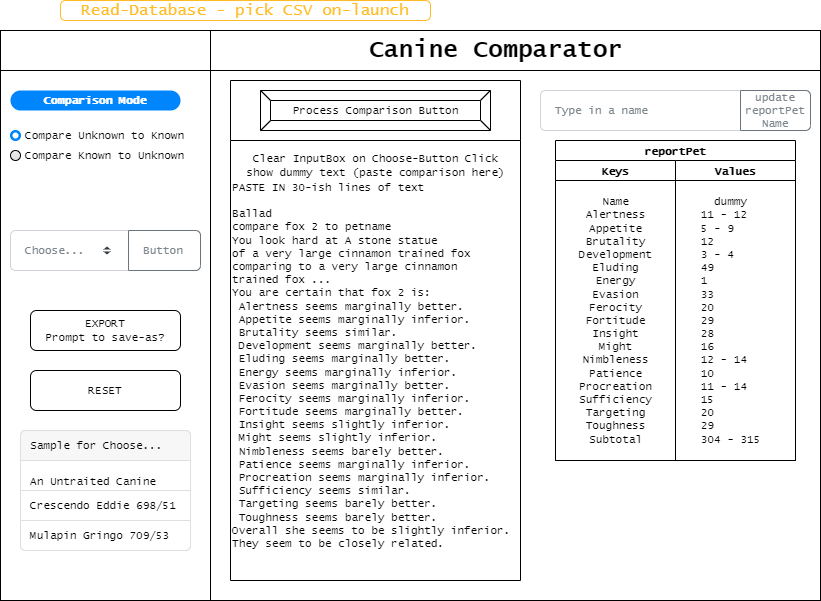

The diagram above was exported from draw.io. Its source (the exported page's mxGraphModel, read from the mxfile embedded in the PNG):
<mxGraphModel dx="1125" dy="758" grid="1" gridSize="10" guides="1" tooltips="1" connect="1" arrows="1" fold="1" page="1" pageScale="1" pageWidth="850" pageHeight="1100" math="0" shadow="0">
  <root>
    <mxCell id="0" />
    <mxCell id="1" parent="0" />
    <mxCell id="4_ujV3-lv4s-Hpn0i374-1" value="" style="shape=internalStorage;whiteSpace=wrap;html=1;backgroundOutline=1;dx=210;dy=40;fontFamily=Lucida Console;" vertex="1" parent="1">
      <mxGeometry x="20" y="40" width="820" height="570" as="geometry" />
    </mxCell>
    <mxCell id="4_ujV3-lv4s-Hpn0i374-2" value="Canine Comparator" style="text;strokeColor=none;fillColor=none;html=1;fontSize=24;fontStyle=1;verticalAlign=middle;align=center;fontFamily=Lucida Console;" vertex="1" parent="1">
      <mxGeometry x="230" y="40" width="570" height="40" as="geometry" />
    </mxCell>
    <mxCell id="4_ujV3-lv4s-Hpn0i374-5" value="RESET" style="rounded=1;whiteSpace=wrap;html=1;fontFamily=Lucida Console;fontSize=11;" vertex="1" parent="1">
      <mxGeometry x="50" y="380" width="150" height="40" as="geometry" />
    </mxCell>
    <mxCell id="4_ujV3-lv4s-Hpn0i374-13" value="" style="group;spacing=2;fontFamily=Lucida Console;fontSize=11;" vertex="1" connectable="0" parent="1">
      <mxGeometry x="250" y="90" width="290" height="500" as="geometry" />
    </mxCell>
    <mxCell id="4_ujV3-lv4s-Hpn0i374-11" value="" style="swimlane;startSize=60;fontFamily=Lucida Console;fontSize=11;" vertex="1" parent="4_ujV3-lv4s-Hpn0i374-13">
      <mxGeometry width="290" height="500" as="geometry" />
    </mxCell>
    <mxCell id="4_ujV3-lv4s-Hpn0i374-72" value="Process Comparison Button" style="labelPosition=center;verticalLabelPosition=middle;align=center;html=1;shape=mxgraph.basic.button;dx=10;fontFamily=Lucida Console;fontSize=11;" vertex="1" parent="4_ujV3-lv4s-Hpn0i374-11">
      <mxGeometry x="30" y="10" width="230" height="40" as="geometry" />
    </mxCell>
    <mxCell id="4_ujV3-lv4s-Hpn0i374-18" value="reportPet" style="swimlane;childLayout=stackLayout;resizeParent=1;resizeParentMax=0;startSize=20;fontFamily=Lucida Console;fontSize=11;" vertex="1" parent="1">
      <mxGeometry x="575" y="150" width="240" height="320" as="geometry" />
    </mxCell>
    <mxCell id="4_ujV3-lv4s-Hpn0i374-19" value="Keys" style="swimlane;startSize=20;fontFamily=Lucida Console;fontSize=11;" vertex="1" parent="4_ujV3-lv4s-Hpn0i374-18">
      <mxGeometry y="20" width="120" height="300" as="geometry" />
    </mxCell>
    <mxCell id="4_ujV3-lv4s-Hpn0i374-22" value="Name&lt;br&gt;Alertness&lt;br style=&quot;font-size: 11px&quot;&gt;Appetite&lt;br style=&quot;font-size: 11px&quot;&gt;Brutality&lt;br style=&quot;font-size: 11px&quot;&gt;Development&lt;br style=&quot;font-size: 11px&quot;&gt;Eluding&lt;br style=&quot;font-size: 11px&quot;&gt;Energy&lt;br style=&quot;font-size: 11px&quot;&gt;Evasion&lt;br style=&quot;font-size: 11px&quot;&gt;Ferocity&lt;br style=&quot;font-size: 11px&quot;&gt;Fortitude&lt;br style=&quot;font-size: 11px&quot;&gt;Insight&lt;br style=&quot;font-size: 11px&quot;&gt;Might&lt;br style=&quot;font-size: 11px&quot;&gt;Nimbleness&lt;br style=&quot;font-size: 11px&quot;&gt;Patience&lt;br style=&quot;font-size: 11px&quot;&gt;Procreation&lt;br style=&quot;font-size: 11px&quot;&gt;Sufficiency&lt;br style=&quot;font-size: 11px&quot;&gt;Targeting&lt;br style=&quot;font-size: 11px&quot;&gt;Toughness&lt;br style=&quot;font-size: 11px&quot;&gt;Subtotal" style="text;html=1;align=center;verticalAlign=middle;resizable=0;points=[];autosize=1;strokeColor=none;fillColor=none;fontFamily=Lucida Console;fontSize=11;" vertex="1" parent="4_ujV3-lv4s-Hpn0i374-19">
      <mxGeometry x="15" y="35" width="90" height="250" as="geometry" />
    </mxCell>
    <mxCell id="4_ujV3-lv4s-Hpn0i374-20" value="Values" style="swimlane;startSize=20;fontFamily=Lucida Console;fontSize=11;" vertex="1" parent="4_ujV3-lv4s-Hpn0i374-18">
      <mxGeometry x="120" y="20" width="120" height="300" as="geometry" />
    </mxCell>
    <mxCell id="4_ujV3-lv4s-Hpn0i374-25" value="&lt;div style=&quot;font-size: 11px&quot;&gt;dummy&lt;/div&gt;&lt;div style=&quot;font-size: 11px&quot;&gt;11 - 12&amp;nbsp;&amp;nbsp;&lt;/div&gt;&lt;div style=&quot;font-size: 11px&quot;&gt;5 - 9&amp;nbsp; &amp;nbsp;&amp;nbsp;&lt;/div&gt;&lt;div style=&quot;font-size: 11px&quot;&gt;12&amp;nbsp; &amp;nbsp; &amp;nbsp; &amp;nbsp;&lt;/div&gt;&lt;div style=&quot;font-size: 11px&quot;&gt;3 - 4&amp;nbsp; &amp;nbsp;&amp;nbsp;&lt;/div&gt;&lt;div style=&quot;font-size: 11px&quot;&gt;49&amp;nbsp; &amp;nbsp; &amp;nbsp; &amp;nbsp;&lt;/div&gt;&lt;div style=&quot;font-size: 11px&quot;&gt;1&amp;nbsp; &amp;nbsp; &amp;nbsp; &amp;nbsp;&amp;nbsp;&lt;/div&gt;&lt;div style=&quot;font-size: 11px&quot;&gt;33&amp;nbsp; &amp;nbsp; &amp;nbsp; &amp;nbsp;&lt;/div&gt;&lt;div style=&quot;font-size: 11px&quot;&gt;20&amp;nbsp; &amp;nbsp; &amp;nbsp; &amp;nbsp;&lt;/div&gt;&lt;div style=&quot;font-size: 11px&quot;&gt;29&amp;nbsp; &amp;nbsp; &amp;nbsp; &amp;nbsp;&lt;/div&gt;&lt;div style=&quot;font-size: 11px&quot;&gt;28&amp;nbsp; &amp;nbsp; &amp;nbsp; &amp;nbsp;&lt;/div&gt;&lt;div style=&quot;font-size: 11px&quot;&gt;16&amp;nbsp; &amp;nbsp; &amp;nbsp; &amp;nbsp;&lt;/div&gt;&lt;div style=&quot;font-size: 11px&quot;&gt;12 - 14&amp;nbsp;&amp;nbsp;&lt;/div&gt;&lt;div style=&quot;font-size: 11px&quot;&gt;10&amp;nbsp; &amp;nbsp; &amp;nbsp; &amp;nbsp;&lt;/div&gt;&lt;div style=&quot;font-size: 11px&quot;&gt;11 - 14&amp;nbsp;&amp;nbsp;&lt;/div&gt;&lt;div style=&quot;font-size: 11px&quot;&gt;15&amp;nbsp; &amp;nbsp; &amp;nbsp; &amp;nbsp;&lt;/div&gt;&lt;div style=&quot;font-size: 11px&quot;&gt;20&amp;nbsp; &amp;nbsp; &amp;nbsp; &amp;nbsp;&lt;/div&gt;&lt;div style=&quot;font-size: 11px&quot;&gt;29&amp;nbsp; &amp;nbsp; &amp;nbsp; &amp;nbsp;&lt;/div&gt;&lt;div style=&quot;font-size: 11px&quot;&gt;304 - 315&lt;/div&gt;" style="text;html=1;align=center;verticalAlign=middle;resizable=0;points=[];autosize=1;strokeColor=none;fillColor=none;fontFamily=Lucida Console;fontSize=11;" vertex="1" parent="4_ujV3-lv4s-Hpn0i374-20">
      <mxGeometry x="15" y="35" width="80" height="250" as="geometry" />
    </mxCell>
    <mxCell id="4_ujV3-lv4s-Hpn0i374-26" value="PASTE IN 30-ish lines of text&lt;br style=&quot;font-size: 11px;&quot;&gt;&lt;br style=&quot;font-size: 11px;&quot;&gt;Ballad&lt;br style=&quot;font-size: 11px;&quot;&gt;compare fox 2 to petname&lt;br style=&quot;font-size: 11px;&quot;&gt;You look hard at A stone statue &lt;br style=&quot;font-size: 11px;&quot;&gt;of a very large cinnamon trained fox&lt;br style=&quot;font-size: 11px;&quot;&gt;comparing to a very large cinnamon &lt;br style=&quot;font-size: 11px;&quot;&gt;trained fox ...&lt;br style=&quot;font-size: 11px;&quot;&gt;You are certain that fox 2 is:&lt;br style=&quot;font-size: 11px;&quot;&gt;&amp;nbsp;Alertness seems marginally better.&lt;br style=&quot;font-size: 11px;&quot;&gt;&amp;nbsp;Appetite seems marginally inferior.&lt;br style=&quot;font-size: 11px;&quot;&gt;&amp;nbsp;Brutality seems similar.&lt;br style=&quot;font-size: 11px;&quot;&gt;&amp;nbsp;Development seems marginally better.&lt;br style=&quot;font-size: 11px;&quot;&gt;&amp;nbsp;Eluding seems marginally better.&lt;br style=&quot;font-size: 11px;&quot;&gt;&amp;nbsp;Energy seems marginally inferior.&lt;br style=&quot;font-size: 11px;&quot;&gt;&amp;nbsp;Evasion seems marginally better.&lt;br style=&quot;font-size: 11px;&quot;&gt;&amp;nbsp;Ferocity seems marginally inferior.&lt;br style=&quot;font-size: 11px;&quot;&gt;&amp;nbsp;Fortitude seems marginally better.&lt;br style=&quot;font-size: 11px;&quot;&gt;&amp;nbsp;Insight seems slightly inferior.&lt;br style=&quot;font-size: 11px;&quot;&gt;&amp;nbsp;Might seems slightly inferior.&lt;br style=&quot;font-size: 11px;&quot;&gt;&amp;nbsp;Nimbleness seems barely better.&lt;br style=&quot;font-size: 11px;&quot;&gt;&amp;nbsp;Patience seems marginally inferior.&lt;br style=&quot;font-size: 11px;&quot;&gt;&amp;nbsp;Procreation seems marginally inferior.&lt;br style=&quot;font-size: 11px;&quot;&gt;&amp;nbsp;Sufficiency seems similar.&lt;br style=&quot;font-size: 11px;&quot;&gt;&amp;nbsp;Targeting seems barely better.&lt;br style=&quot;font-size: 11px;&quot;&gt;&amp;nbsp;Toughness seems barely better.&lt;br style=&quot;font-size: 11px;&quot;&gt;Overall she seems to be slightly inferior.&lt;br style=&quot;font-size: 11px;&quot;&gt;They seem to be closely related." style="text;align=left;verticalAlign=middle;resizable=1;points=[];autosize=1;strokeColor=none;fillColor=none;fontSize=11;fontFamily=Lucida Console;html=1;" vertex="1" parent="1">
      <mxGeometry x="250" y="190" width="290" height="370" as="geometry" />
    </mxCell>
    <mxCell id="4_ujV3-lv4s-Hpn0i374-29" value="" style="html=1;shadow=0;dashed=0;shape=mxgraph.bootstrap.rrect;rSize=5;strokeColor=#DFDFDF;html=1;whiteSpace=wrap;fillColor=#FFFFFF;fontColor=#000000;fontFamily=Lucida Console;fontSize=11;" vertex="1" parent="1">
      <mxGeometry x="40" y="440" width="170" height="120" as="geometry" />
    </mxCell>
    <mxCell id="4_ujV3-lv4s-Hpn0i374-30" value="Sample for Choose..." style="html=1;shadow=0;dashed=0;shape=mxgraph.bootstrap.topButton;strokeColor=inherit;fillColor=#F7F7F7;rSize=5;perimeter=none;whiteSpace=wrap;resizeWidth=1;align=left;spacing=10;fontFamily=Lucida Console;fontSize=11;" vertex="1" parent="4_ujV3-lv4s-Hpn0i374-29">
      <mxGeometry width="170" height="30" relative="1" as="geometry" />
    </mxCell>
    <mxCell id="4_ujV3-lv4s-Hpn0i374-31" value="&lt;br style=&quot;font-size: 11px;&quot;&gt;&lt;table border=&quot;0&quot; cellpadding=&quot;0&quot; cellspacing=&quot;0&quot; width=&quot;64&quot; style=&quot;border-collapse: collapse; width: 48pt; font-size: 11px;&quot;&gt;&lt;tbody style=&quot;font-size: 11px;&quot;&gt;&lt;tr style=&quot;height: 15pt; font-size: 11px;&quot;&gt;  &lt;td height=&quot;20&quot; width=&quot;64&quot; style=&quot;height: 15pt; width: 48pt; font-size: 11px;&quot;&gt;An Untraited Canine&lt;/td&gt;&lt;/tr&gt;&lt;/tbody&gt;&lt;/table&gt;" style="strokeColor=inherit;fillColor=inherit;gradientColor=inherit;fontColor=inherit;html=1;shadow=0;dashed=0;perimeter=none;resizeWidth=1;align=left;spacing=10;fontFamily=Lucida Console;fontSize=11;" vertex="1" parent="4_ujV3-lv4s-Hpn0i374-29">
      <mxGeometry width="170" height="30" relative="1" as="geometry">
        <mxPoint y="30" as="offset" />
      </mxGeometry>
    </mxCell>
    <mxCell id="4_ujV3-lv4s-Hpn0i374-32" value="Crescendo Eddie 698/51" style="strokeColor=inherit;fillColor=inherit;gradientColor=inherit;fontColor=inherit;html=1;shadow=0;dashed=0;perimeter=none;whiteSpace=wrap;resizeWidth=1;align=left;spacing=10;fontFamily=Lucida Console;fontSize=11;" vertex="1" parent="4_ujV3-lv4s-Hpn0i374-29">
      <mxGeometry width="170" height="30" relative="1" as="geometry">
        <mxPoint y="60" as="offset" />
      </mxGeometry>
    </mxCell>
    <mxCell id="4_ujV3-lv4s-Hpn0i374-33" value="Mulapin Gringo 709/53" style="strokeColor=inherit;fillColor=inherit;gradientColor=inherit;fontColor=inherit;html=1;shadow=0;dashed=0;shape=mxgraph.bootstrap.bottomButton;rSize=5;perimeter=none;whiteSpace=wrap;resizeWidth=1;resizeHeight=0;align=left;spacing=10;fontFamily=Lucida Console;fontSize=11;" vertex="1" parent="4_ujV3-lv4s-Hpn0i374-29">
      <mxGeometry y="1" width="170" height="30" relative="1" as="geometry">
        <mxPoint y="-30" as="offset" />
      </mxGeometry>
    </mxCell>
    <mxCell id="4_ujV3-lv4s-Hpn0i374-38" value="Read-Database - pick CSV on-launch" style="html=1;shadow=0;dashed=0;shape=mxgraph.bootstrap.rrect;rSize=5;strokeColor=#FFBC26;strokeWidth=1;fillColor=none;fontColor=#FFBC26;whiteSpace=wrap;align=center;verticalAlign=middle;spacingLeft=0;fontStyle=0;fontSize=16;spacing=5;fontFamily=Lucida Console;" vertex="1" parent="1">
      <mxGeometry x="80" y="10" width="370" height="20" as="geometry" />
    </mxCell>
    <mxCell id="4_ujV3-lv4s-Hpn0i374-39" value="EXPORT&lt;br style=&quot;font-size: 11px;&quot;&gt;Prompt to save-as?" style="rounded=1;whiteSpace=wrap;html=1;fontFamily=Lucida Console;fontSize=11;" vertex="1" parent="1">
      <mxGeometry x="50" y="320" width="150" height="40" as="geometry" />
    </mxCell>
    <mxCell id="4_ujV3-lv4s-Hpn0i374-65" value="Choose..." style="html=1;shadow=0;dashed=0;shape=mxgraph.bootstrap.rrect;rSize=5;strokeColor=#CED4DA;html=1;whiteSpace=wrap;fillColor=#FFFFFF;fontColor=#7D868C;align=left;spacing=15;fontSize=11;fontFamily=Lucida Console;" vertex="1" parent="1">
      <mxGeometry x="30" y="240" width="190" height="40" as="geometry" />
    </mxCell>
    <mxCell id="4_ujV3-lv4s-Hpn0i374-66" value="" style="shape=triangle;direction=south;fillColor=#343A40;strokeColor=none;perimeter=none;fontFamily=Lucida Console;fontSize=11;html=1;" vertex="1" parent="4_ujV3-lv4s-Hpn0i374-65">
      <mxGeometry x="1" y="0.5" width="7" height="3" relative="1" as="geometry">
        <mxPoint x="-97" y="1" as="offset" />
      </mxGeometry>
    </mxCell>
    <mxCell id="4_ujV3-lv4s-Hpn0i374-67" value="" style="shape=triangle;direction=north;fillColor=#343A40;strokeColor=none;perimeter=none;fontFamily=Lucida Console;fontSize=11;html=1;" vertex="1" parent="4_ujV3-lv4s-Hpn0i374-65">
      <mxGeometry x="1" y="0.5" width="7" height="3" relative="1" as="geometry">
        <mxPoint x="-97" y="-4" as="offset" />
      </mxGeometry>
    </mxCell>
    <mxCell id="4_ujV3-lv4s-Hpn0i374-68" value="Button" style="html=1;shadow=0;dashed=0;shape=mxgraph.bootstrap.rightButton;strokeColor=#6C757D;gradientColor=inherit;fontColor=inherit;fillColor=#ffffff;rSize=5;perimeter=none;whiteSpace=wrap;resizeHeight=1;fontSize=11;align=left;spacing=15;fontFamily=Lucida Console;" vertex="1" parent="4_ujV3-lv4s-Hpn0i374-65">
      <mxGeometry x="1" width="72" height="40" relative="1" as="geometry">
        <mxPoint x="-72" as="offset" />
      </mxGeometry>
    </mxCell>
    <mxCell id="4_ujV3-lv4s-Hpn0i374-69" value="Type in a name" style="html=1;shadow=0;dashed=0;shape=mxgraph.bootstrap.rrect;rSize=5;strokeColor=#CED4DA;html=1;whiteSpace=wrap;fillColor=#FFFFFF;fontColor=#7D868C;align=left;spacingLeft=0;spacing=15;fontSize=11;fontFamily=Lucida Console;" vertex="1" parent="1">
      <mxGeometry x="560" y="100" width="270" height="40" as="geometry" />
    </mxCell>
    <mxCell id="4_ujV3-lv4s-Hpn0i374-70" value="update reportPet Name" style="html=1;shadow=0;dashed=0;shape=mxgraph.bootstrap.rightButton;strokeColor=#6C757D;gradientColor=inherit;fontColor=inherit;fillColor=inherit;rSize=5;perimeter=none;whiteSpace=wrap;resizeHeight=1;fontSize=11;fontFamily=Lucida Console;" vertex="1" parent="4_ujV3-lv4s-Hpn0i374-69">
      <mxGeometry x="1" width="70" height="40" relative="1" as="geometry">
        <mxPoint x="-70" as="offset" />
      </mxGeometry>
    </mxCell>
    <mxCell id="4_ujV3-lv4s-Hpn0i374-71" value="Clear InputBox on Choose-Button Click&lt;br&gt;show dummy text (paste comparison here)" style="text;html=1;align=center;verticalAlign=middle;resizable=0;points=[];autosize=1;strokeColor=none;fillColor=none;fontSize=11;fontFamily=Lucida Console;" vertex="1" parent="1">
      <mxGeometry x="260" y="160" width="270" height="30" as="geometry" />
    </mxCell>
    <mxCell id="4_ujV3-lv4s-Hpn0i374-73" value="Compare Unknown to Known" style="html=1;shadow=0;dashed=0;shape=mxgraph.bootstrap.radioButton2;labelPosition=right;verticalLabelPosition=middle;align=left;verticalAlign=middle;gradientColor=#DEDEDE;fillColor=#EDEDED;checked=1;spacing=5;checkedFill=#0085FC;checkedStroke=#ffffff;sketch=0;fontFamily=Lucida Console;fontSize=11;" vertex="1" parent="1">
      <mxGeometry x="30" y="140" width="10" height="10" as="geometry" />
    </mxCell>
    <mxCell id="4_ujV3-lv4s-Hpn0i374-74" value="Compare Known to Unknown" style="html=1;shadow=0;dashed=0;shape=mxgraph.bootstrap.radioButton2;labelPosition=right;verticalLabelPosition=middle;align=left;verticalAlign=middle;gradientColor=#DEDEDE;fillColor=#EDEDED;checked=0;spacing=5;checkedFill=#0085FC;checkedStroke=#ffffff;sketch=0;fontFamily=Lucida Console;fontSize=11;" vertex="1" parent="1">
      <mxGeometry x="30" y="160" width="10" height="10" as="geometry" />
    </mxCell>
    <mxCell id="4_ujV3-lv4s-Hpn0i374-76" value="Comparison Mode" style="rounded=1;whiteSpace=wrap;html=1;arcSize=50;strokeColor=none;strokeWidth=1;fillColor=#0085FC;fontColor=#FFFFFF;whiteSpace=wrap;align=center;verticalAlign=middle;spacingLeft=0;fontStyle=1;fontSize=11;spacing=10;fontFamily=Lucida Console;" vertex="1" parent="1">
      <mxGeometry x="30" y="100" width="170" height="20" as="geometry" />
    </mxCell>
  </root>
</mxGraphModel>